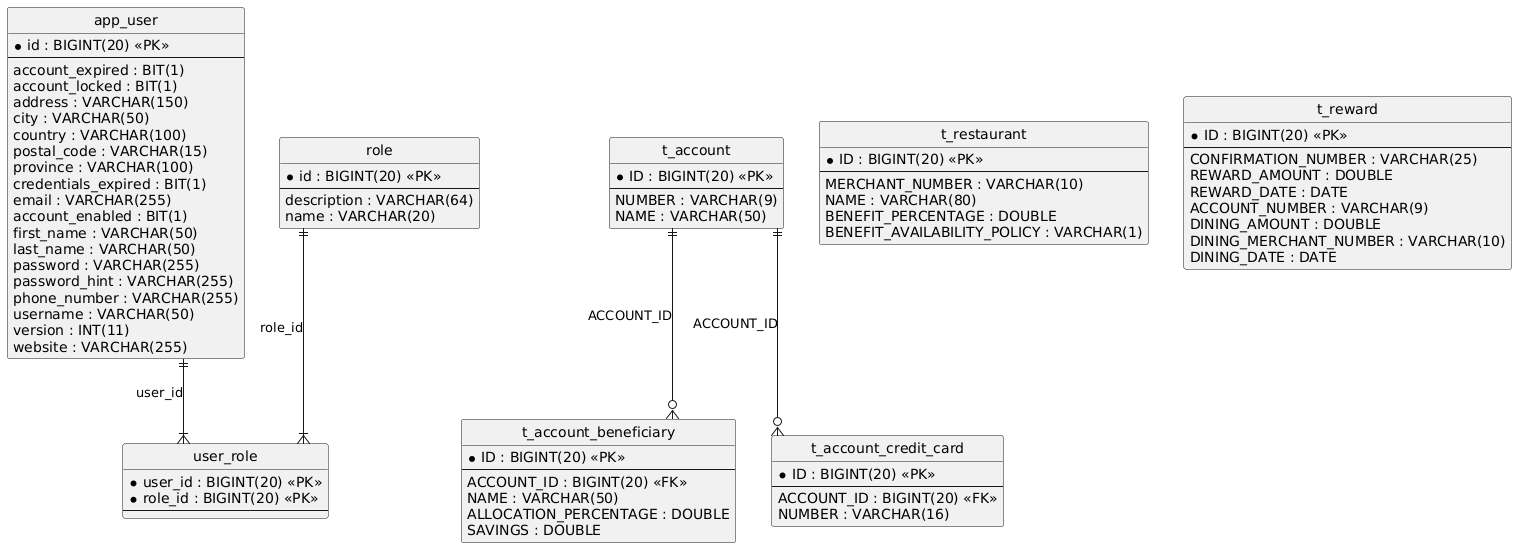

The diagram above was rendered by PlantUML. Its source (embedded in the PNG):
@startuml
hide circle
skinparam linetype ortho

entity "app_user" as app_user {
  * id : BIGINT(20) <<PK>>
  --
  account_expired : BIT(1)
  account_locked : BIT(1)
  address : VARCHAR(150)
  city : VARCHAR(50)
  country : VARCHAR(100)
  postal_code : VARCHAR(15)
  province : VARCHAR(100)
  credentials_expired : BIT(1)
  email : VARCHAR(255)
  account_enabled : BIT(1)
  first_name : VARCHAR(50)
  last_name : VARCHAR(50)
  password : VARCHAR(255)
  password_hint : VARCHAR(255)
  phone_number : VARCHAR(255)
  username : VARCHAR(50)
  version : INT(11)
  website : VARCHAR(255)
}

entity "role" as role {
  * id : BIGINT(20) <<PK>>
  --
  description : VARCHAR(64)
  name : VARCHAR(20)
}

entity "t_account" as t_account {
  * ID : BIGINT(20) <<PK>>
  --
  NUMBER : VARCHAR(9)
  NAME : VARCHAR(50)
}

entity "t_account_beneficiary" as t_account_beneficiary {
  * ID : BIGINT(20) <<PK>>
  --
  ACCOUNT_ID : BIGINT(20) <<FK>>
  NAME : VARCHAR(50)
  ALLOCATION_PERCENTAGE : DOUBLE
  SAVINGS : DOUBLE
}

entity "t_account_credit_card" as t_account_credit_card {
  * ID : BIGINT(20) <<PK>>
  --
  ACCOUNT_ID : BIGINT(20) <<FK>>
  NUMBER : VARCHAR(16)
}

entity "t_restaurant" as t_restaurant {
  * ID : BIGINT(20) <<PK>>
  --
  MERCHANT_NUMBER : VARCHAR(10)
  NAME : VARCHAR(80)
  BENEFIT_PERCENTAGE : DOUBLE
  BENEFIT_AVAILABILITY_POLICY : VARCHAR(1)
}

entity "t_reward" as t_reward {
  * ID : BIGINT(20) <<PK>>
  --
  CONFIRMATION_NUMBER : VARCHAR(25)
  REWARD_AMOUNT : DOUBLE
  REWARD_DATE : DATE
  ACCOUNT_NUMBER : VARCHAR(9)
  DINING_AMOUNT : DOUBLE
  DINING_MERCHANT_NUMBER : VARCHAR(10)
  DINING_DATE : DATE
}

entity "user_role" as user_role {
  * user_id : BIGINT(20) <<PK>>
  * role_id : BIGINT(20) <<PK>>
  --
}

t_account ||--o{ t_account_beneficiary : "ACCOUNT_ID"
t_account ||--o{ t_account_credit_card : "ACCOUNT_ID"
app_user ||--|{ user_role : "user_id"
role ||--|{ user_role : "role_id"
@enduml